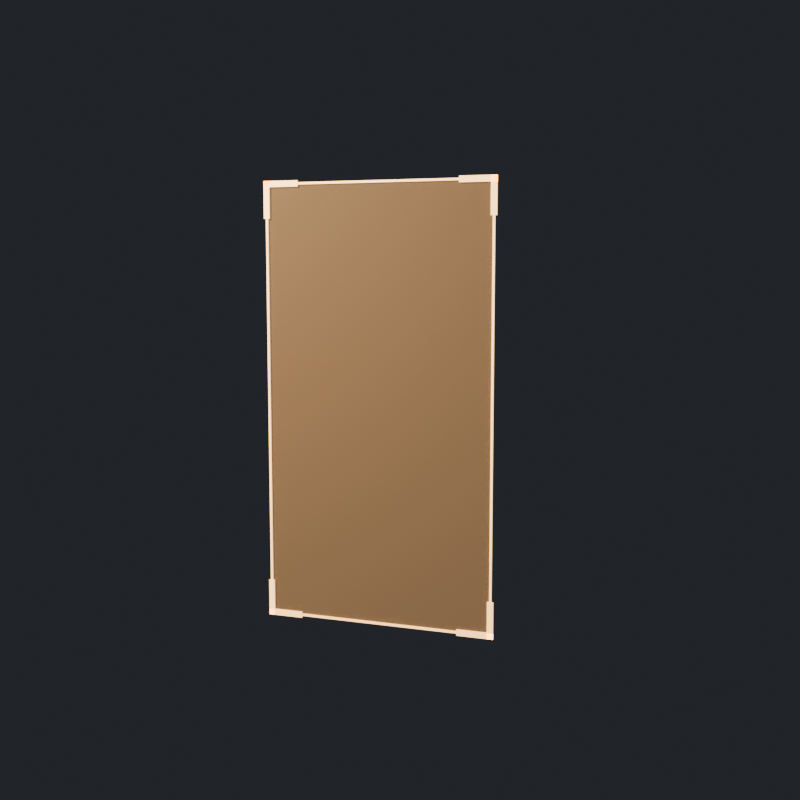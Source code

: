 # Source: slot_outline_12hp.blend  (saved by Blender 5.3.9; exported with 4.5.12 LTS)
import bpy
from mathutils import Matrix  # noqa: F401  (used for matrix-valued properties, if any)

bpy.ops.wm.read_factory_settings(use_empty=True)
scene = bpy.context.scene
scene.name = 'SlotOutlineAsset'

# ---- collections
col_stubby_slotoutline = bpy.data.collections.new('STUBBY_SlotOutline'); scene.collection.children.link(col_stubby_slotoutline)

# ---- materials (node trees are filled in below, after node groups)
mat_slotoutline_ghostline = bpy.data.materials.new('SlotOutline_GhostLine')
mat_slotoutline_ghostline.diffuse_color = (1.0, 0.6514, 0.3231, 1.0)
mat_slotoutline_ghostfill = bpy.data.materials.new('SlotOutline_GhostFill')
mat_slotoutline_ghostfill.surface_render_method = 'BLENDED'
mat_slotoutline_ghostfill.blend_method = 'BLEND'
mat_slotoutline_ghostfill.diffuse_color = (1.0, 0.6514, 0.3231, 1.0)

# ---- material node trees
mat_slotoutline_ghostline.use_nodes = True; mat_slotoutline_ghostline.node_tree.nodes.clear()
_N = mat_slotoutline_ghostline.node_tree.nodes; _L = mat_slotoutline_ghostline.node_tree.links
n0 = _N.new('ShaderNodeBsdfPrincipled'); n0.name = 'Principled BSDF'; n0.location = (-200, 100)
n0.inputs[0].default_value = (1.0, 0.6514, 0.3231, 1.0)
n0.inputs[10].default_value = 0.005
n0.inputs[27].default_value = (1.0, 0.6514, 0.3231, 1.0)
n0.inputs[28].default_value = 1.2
n1 = _N.new('ShaderNodeOutputMaterial'); n1.name = 'Material Output'; n1.location = (200, 100)
_L.new(n0.outputs[0], n1.inputs[0])
n1.is_active_output = True
mat_slotoutline_ghostfill.use_nodes = True; mat_slotoutline_ghostfill.node_tree.nodes.clear()
_N = mat_slotoutline_ghostfill.node_tree.nodes; _L = mat_slotoutline_ghostfill.node_tree.links
n0 = _N.new('ShaderNodeBsdfPrincipled'); n0.name = 'Principled BSDF'; n0.location = (-200, 100)
n0.inputs[0].default_value = (1.0, 0.6514, 0.3231, 1.0)
n0.inputs[4].default_value = 0.08
n0.inputs[10].default_value = 0.005
n0.inputs[27].default_value = (1.0, 0.6514, 0.3231, 1.0)
n0.inputs[28].default_value = 0.4
n1 = _N.new('ShaderNodeOutputMaterial'); n1.name = 'Material Output'; n1.location = (200, 100)
_L.new(n0.outputs[0], n1.inputs[0])
n1.is_active_output = True

# ---- world
world_slotoutline_previewworld = bpy.data.worlds.new('SlotOutline_PreviewWorld'); scene.world = world_slotoutline_previewworld
world_slotoutline_previewworld.use_nodes = True; world_slotoutline_previewworld.node_tree.nodes.clear()
_N = world_slotoutline_previewworld.node_tree.nodes; _L = world_slotoutline_previewworld.node_tree.links
n0 = _N.new('ShaderNodeBackground'); n0.name = 'Background'; n0.location = (-200, 100)
n0.inputs[0].default_value = (0.05, 0.055, 0.065, 1.0)
n0.inputs[1].default_value = 0.6
n1 = _N.new('ShaderNodeOutputWorld'); n1.name = 'World Output'; n1.location = (200, 100)
_L.new(n0.outputs[0], n1.inputs[0])
n1.is_active_output = True

# ---- cameras
cam_slotoutline_previewcamera = bpy.data.cameras.new('SlotOutline_PreviewCamera')

# ---- lights
light_slotoutline_previewkey = bpy.data.lights.new('SlotOutline_PreviewKey', 'AREA')
light_slotoutline_previewkey.color = (1.0, 0.82, 0.62)
light_slotoutline_previewkey.energy = 180.0
light_slotoutline_previewkey.size = 1.2

# ---- meshes
me_slotoutline_edge = bpy.data.meshes.new('SlotOutline_Edge')
me_slotoutline_edge.from_pydata([(-0.3058, -0.176, 0.072), (-0.3058, -0.172, 0.072), (-0.3058, -0.176, 0.078), (-0.3058, -0.172, 0.078), (0.3058, -0.176, 0.072), (0.3058, -0.172, 0.072), (0.3058, -0.176, 0.078), (0.3058, -0.172, 0.078), (0.3058, -0.176, 0.072), (0.3058, -0.172, 0.072), (0.2998, -0.176, 0.072), (0.2998, -0.172, 0.072), (0.3058, -0.176, 1.213), (0.3058, -0.172, 1.213), (0.2998, -0.176, 1.213), (0.2998, -0.172, 1.213), (0.3058, -0.176, 1.213), (0.3058, -0.172, 1.213), (0.3058, -0.176, 1.207), (0.3058, -0.172, 1.207), (-0.3058, -0.176, 1.213), (-0.3058, -0.172, 1.213), (-0.3058, -0.176, 1.207), (-0.3058, -0.172, 1.207), (-0.3058, -0.176, 1.213), (-0.3058, -0.172, 1.213), (-0.2998, -0.176, 1.213), (-0.2998, -0.172, 1.213), (-0.3058, -0.176, 0.072), (-0.3058, -0.172, 0.072), (-0.2998, -0.176, 0.072), (-0.2998, -0.172, 0.072)], [], [(0, 1, 3, 2), (4, 6, 7, 5), (0, 2, 6, 4), (1, 5, 7, 3), (0, 4, 5, 1), (2, 3, 7, 6), (8, 9, 11, 10), (12, 14, 15, 13), (8, 10, 14, 12), (9, 13, 15, 11), (8, 12, 13, 9), (10, 11, 15, 14), (16, 17, 19, 18), (20, 22, 23, 21), (16, 18, 22, 20), (17, 21, 23, 19), (16, 20, 21, 17), (18, 19, 23, 22), (24, 25, 27, 26), (28, 30, 31, 29), (24, 26, 30, 28), (25, 29, 31, 27), (24, 28, 29, 25), (26, 27, 31, 30)])
me_slotoutline_edge.materials.append(mat_slotoutline_ghostline)
me_slotoutline_edge.update()
me_slotoutline_corner0 = bpy.data.meshes.new('SlotOutline_Corner0')
me_slotoutline_corner0.from_pydata([(-0.2148, -0.177, 0.083), (-0.2148, -0.173, 0.083), (-0.2148, -0.177, 0.067), (-0.2148, -0.173, 0.067), (-0.3108, -0.177, 0.083), (-0.3108, -0.173, 0.083), (-0.3108, -0.177, 0.067), (-0.3108, -0.173, 0.067), (-0.2948, -0.177, 0.067), (-0.2948, -0.173, 0.067), (-0.3108, -0.177, 0.067), (-0.3108, -0.173, 0.067), (-0.2948, -0.177, 0.163), (-0.2948, -0.173, 0.163), (-0.3108, -0.177, 0.163), (-0.3108, -0.173, 0.163)], [], [(0, 1, 3, 2), (4, 6, 7, 5), (0, 2, 6, 4), (1, 5, 7, 3), (0, 4, 5, 1), (2, 3, 7, 6), (8, 9, 11, 10), (12, 14, 15, 13), (8, 10, 14, 12), (9, 13, 15, 11), (8, 12, 13, 9), (10, 11, 15, 14)])
me_slotoutline_corner0.materials.append(mat_slotoutline_ghostline)
me_slotoutline_corner0.update()
me_slotoutline_corner1 = bpy.data.meshes.new('SlotOutline_Corner1')
me_slotoutline_corner1.from_pydata([(0.2148, -0.177, 0.067), (0.2148, -0.173, 0.067), (0.2148, -0.177, 0.083), (0.2148, -0.173, 0.083), (0.3108, -0.177, 0.067), (0.3108, -0.173, 0.067), (0.3108, -0.177, 0.083), (0.3108, -0.173, 0.083), (0.3108, -0.177, 0.067), (0.3108, -0.173, 0.067), (0.2948, -0.177, 0.067), (0.2948, -0.173, 0.067), (0.3108, -0.177, 0.163), (0.3108, -0.173, 0.163), (0.2948, -0.177, 0.163), (0.2948, -0.173, 0.163)], [], [(0, 1, 3, 2), (4, 6, 7, 5), (0, 2, 6, 4), (1, 5, 7, 3), (0, 4, 5, 1), (2, 3, 7, 6), (8, 9, 11, 10), (12, 14, 15, 13), (8, 10, 14, 12), (9, 13, 15, 11), (8, 12, 13, 9), (10, 11, 15, 14)])
me_slotoutline_corner1.materials.append(mat_slotoutline_ghostline)
me_slotoutline_corner1.update()
me_slotoutline_corner2 = bpy.data.meshes.new('SlotOutline_Corner2')
me_slotoutline_corner2.from_pydata([(0.2148, -0.177, 1.202), (0.2148, -0.173, 1.202), (0.2148, -0.177, 1.218), (0.2148, -0.173, 1.218), (0.3108, -0.177, 1.202), (0.3108, -0.173, 1.202), (0.3108, -0.177, 1.218), (0.3108, -0.173, 1.218), (0.2948, -0.177, 1.218), (0.2948, -0.173, 1.218), (0.3108, -0.177, 1.218), (0.3108, -0.173, 1.218), (0.2948, -0.177, 1.122), (0.2948, -0.173, 1.122), (0.3108, -0.177, 1.122), (0.3108, -0.173, 1.122)], [], [(0, 1, 3, 2), (4, 6, 7, 5), (0, 2, 6, 4), (1, 5, 7, 3), (0, 4, 5, 1), (2, 3, 7, 6), (8, 9, 11, 10), (12, 14, 15, 13), (8, 10, 14, 12), (9, 13, 15, 11), (8, 12, 13, 9), (10, 11, 15, 14)])
me_slotoutline_corner2.materials.append(mat_slotoutline_ghostline)
me_slotoutline_corner2.update()
me_slotoutline_corner3 = bpy.data.meshes.new('SlotOutline_Corner3')
me_slotoutline_corner3.from_pydata([(-0.2148, -0.177, 1.218), (-0.2148, -0.173, 1.218), (-0.2148, -0.177, 1.202), (-0.2148, -0.173, 1.202), (-0.3108, -0.177, 1.218), (-0.3108, -0.173, 1.218), (-0.3108, -0.177, 1.202), (-0.3108, -0.173, 1.202), (-0.3108, -0.177, 1.218), (-0.3108, -0.173, 1.218), (-0.2948, -0.177, 1.218), (-0.2948, -0.173, 1.218), (-0.3108, -0.177, 1.122), (-0.3108, -0.173, 1.122), (-0.2948, -0.177, 1.122), (-0.2948, -0.173, 1.122)], [], [(0, 1, 3, 2), (4, 6, 7, 5), (0, 2, 6, 4), (1, 5, 7, 3), (0, 4, 5, 1), (2, 3, 7, 6), (8, 9, 11, 10), (12, 14, 15, 13), (8, 10, 14, 12), (9, 13, 15, 11), (8, 12, 13, 9), (10, 11, 15, 14)])
me_slotoutline_corner3.materials.append(mat_slotoutline_ghostline)
me_slotoutline_corner3.update()
me_slotoutline_fill = bpy.data.meshes.new('SlotOutline_Fill')
me_slotoutline_fill.from_pydata([(-0.3028, -0.001, -0.5675), (-0.3028, -0.001, 0.5675), (-0.3028, 0.001, -0.5675), (-0.3028, 0.001, 0.5675), (0.3028, -0.001, -0.5675), (0.3028, -0.001, 0.5675), (0.3028, 0.001, -0.5675), (0.3028, 0.001, 0.5675)], [], [(0, 1, 3, 2), (2, 3, 7, 6), (6, 7, 5, 4), (4, 5, 1, 0), (2, 6, 4, 0), (7, 3, 1, 5)])
me_slotoutline_fill.materials.append(mat_slotoutline_ghostfill)
me_slotoutline_fill.update()

# ---- objects
ob_slotoutline_previewkey = bpy.data.objects.new('SlotOutline_PreviewKey', light_slotoutline_previewkey)
ob_slotoutline_previewcamera = bpy.data.objects.new('SlotOutline_PreviewCamera', cam_slotoutline_previewcamera)
ob_slotoutline_root = bpy.data.objects.new('SlotOutline_Root', None)
ob_slotoutline_edge = bpy.data.objects.new('SlotOutline_Edge', me_slotoutline_edge)
ob_slotoutline_corner0 = bpy.data.objects.new('SlotOutline_Corner0', me_slotoutline_corner0)
ob_slotoutline_corner1 = bpy.data.objects.new('SlotOutline_Corner1', me_slotoutline_corner1)
ob_slotoutline_corner2 = bpy.data.objects.new('SlotOutline_Corner2', me_slotoutline_corner2)
ob_slotoutline_corner3 = bpy.data.objects.new('SlotOutline_Corner3', me_slotoutline_corner3)
ob_slotoutline_fill = bpy.data.objects.new('SlotOutline_Fill', me_slotoutline_fill)
ob_label = bpy.data.objects.new('Label', None)

# ---- transforms, parenting, visibility, modifiers, constraints
ob_slotoutline_previewkey.location = (-1.4, -1.9, 2.1)
ob_slotoutline_previewkey.rotation_euler = (1.067, 2.741e-08, -0.635)
ob_slotoutline_previewcamera.location = (1.0, -2.8, 1.0)
ob_slotoutline_previewcamera.rotation_euler = (1.451, -1.653e-09, 0.343)
ob_slotoutline_root.location = (0.0, 0.0, 0.0)
ob_slotoutline_edge.parent = ob_slotoutline_root
ob_slotoutline_edge.location = (0.0, 0.0, 0.0)
ob_slotoutline_corner0.parent = ob_slotoutline_root
ob_slotoutline_corner0.location = (0.0, 0.0, 0.0)
ob_slotoutline_corner1.parent = ob_slotoutline_root
ob_slotoutline_corner1.location = (0.0, 0.0, 0.0)
ob_slotoutline_corner2.parent = ob_slotoutline_root
ob_slotoutline_corner2.location = (0.0, 0.0, 0.0)
ob_slotoutline_corner3.parent = ob_slotoutline_root
ob_slotoutline_corner3.location = (0.0, 0.0, 0.0)
ob_slotoutline_fill.parent = ob_slotoutline_root
ob_slotoutline_fill.location = (0.0, -0.172, 0.6425)
ob_label.parent = ob_slotoutline_root
ob_label.location = (0.0, -0.176, 0.7196)
ob_label.empty_display_size = 0.1

# ---- collection membership
scene.collection.objects.link(ob_slotoutline_previewkey)
scene.collection.objects.link(ob_slotoutline_previewcamera)
col_stubby_slotoutline.objects.link(ob_slotoutline_root)
col_stubby_slotoutline.objects.link(ob_slotoutline_edge)
col_stubby_slotoutline.objects.link(ob_slotoutline_corner0)
col_stubby_slotoutline.objects.link(ob_slotoutline_corner1)
col_stubby_slotoutline.objects.link(ob_slotoutline_corner2)
col_stubby_slotoutline.objects.link(ob_slotoutline_corner3)
col_stubby_slotoutline.objects.link(ob_slotoutline_fill)
col_stubby_slotoutline.objects.link(ob_label)

# ---- scene / render settings (as saved in the file)
scene.camera = ob_slotoutline_previewcamera
scene.frame_start = 1; scene.frame_end = 250; scene.frame_set(1)
scene.render.engine = 'CYCLES'
scene.render.image_settings.exr_codec = 'NONE'
scene.render.resolution_x = 768
scene.render.resolution_y = 768
scene.render.use_bake_clear = False
scene.render.bake_margin = 0
scene.render.bake_bias = 0.0
scene.render.bake_samples = 0
scene.render.simplify_subdivision_render = 0
scene.render.simplify_child_particles_render = 0.0
scene.render.compositor_device = 'GPU'
scene.cycles.samples = 48
scene.eevee.use_volume_custom_range = False
scene.eevee.gtao_distance = 0.0
scene.eevee.use_fast_gi = False
scene.eevee.fast_gi_thickness_near = 0.1
scene.eevee.fast_gi_thickness_far = 0.0
scene.eevee.ray_tracing_options.screen_trace_thickness = 0.1
scene.view_settings.look = 'AgX - Medium High Contrast'
bpy.context.view_layer.update()
